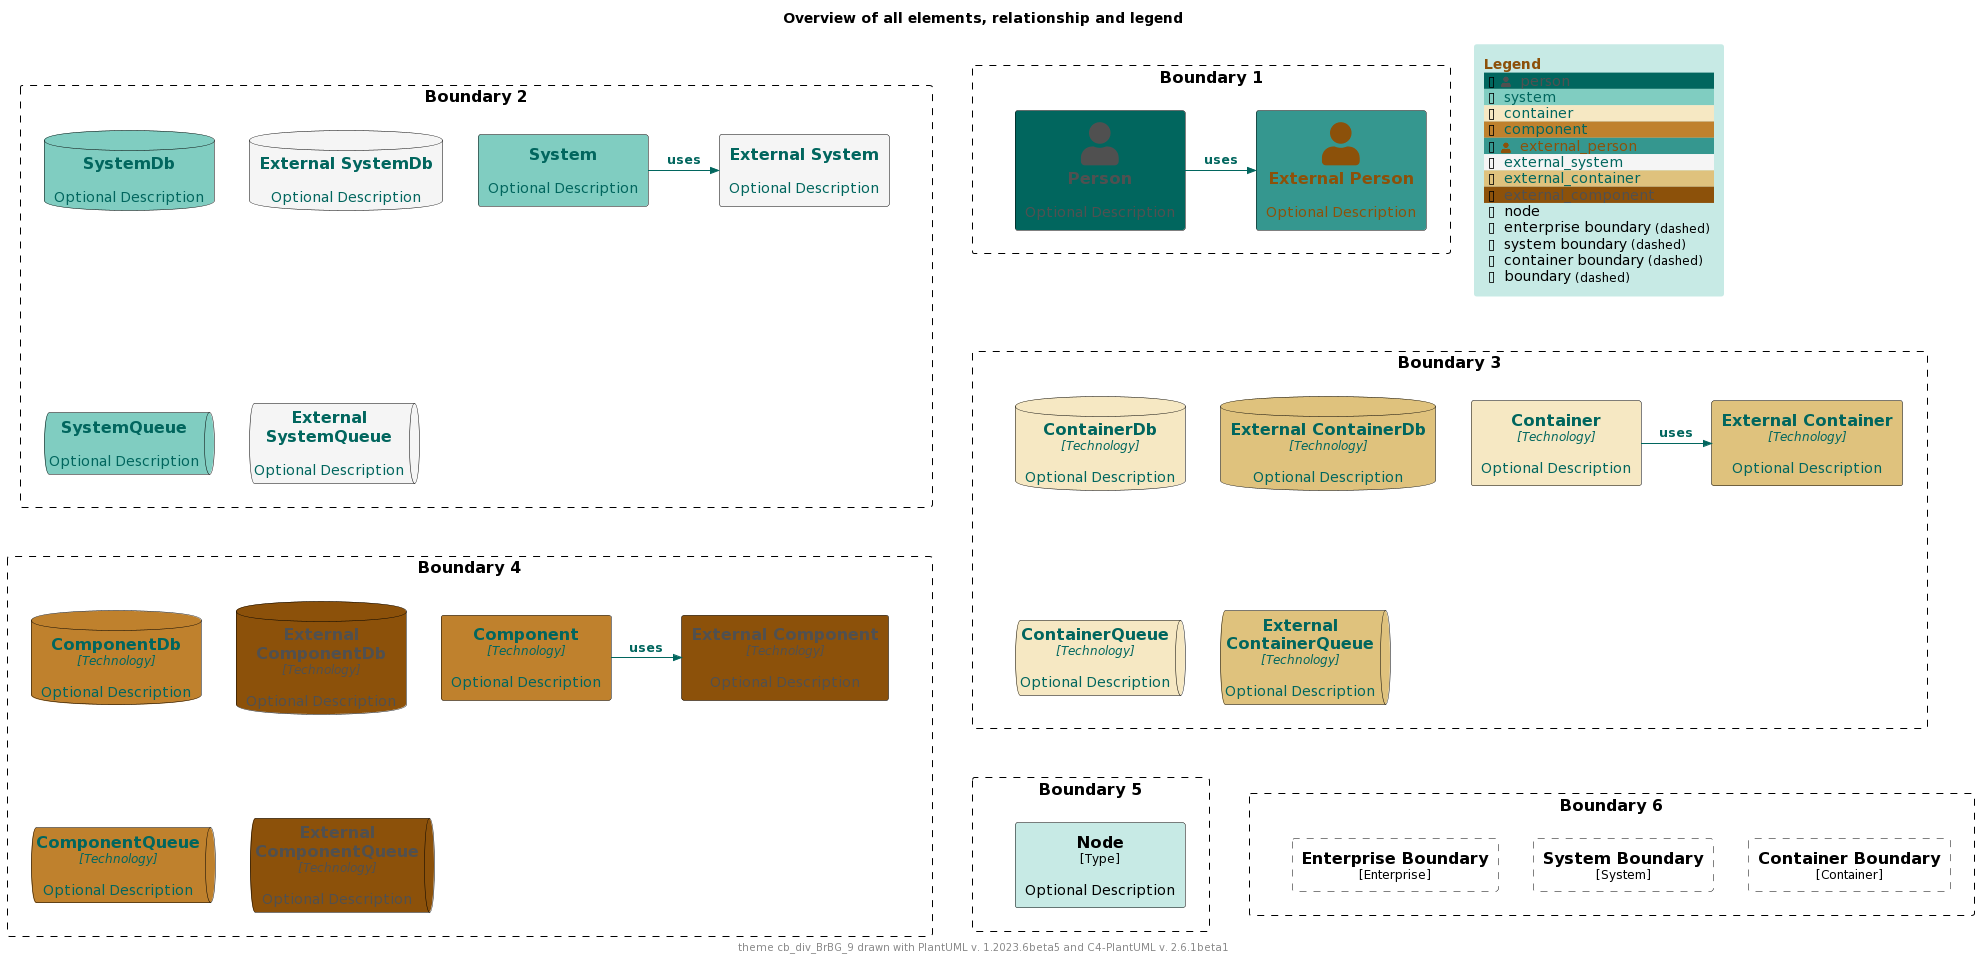

The diagram above was rendered by PlantUML. Its source (embedded in the PNG):
@startuml
'Theme: "puml-theme-cb_div_BrBG_9.puml"
'Theme colors
' Metadata
' Created: 2023-05-02 04:49:35.260221+00:00
!$THEME = "cb_div_BrBG_9"

!function $textcolor($bgColor)
!if $bgcolor == $COLOR_INDEX_4 || $bgcolor == $COLOR_INDEX_5
!return $COLOR_TEXT_FALLBACK_COLOR
!elseif $bgColor == $COLOR_INDEX_8
!return $COLOR_TEXT_FALLBACK_COLOR
!elseif $bgColor == $COLOR_INDEX_0
!return $COLOR_TEXT_FALLBACK_COLOR
!elseif %is_light($bgColor)
!return $COLOR_TEXT_DARK
!else
!return $COLOR_TEXT_LIGHT
!endif
!endfunction

!$COLOR_INDEX_0="#8C510A"
!$COLOR_INDEX_1="#BF812D"
!$COLOR_INDEX_2="#DFC27D"
!$COLOR_INDEX_3="#F6E8C3"
!$COLOR_INDEX_4="#F5F5F5"
!$COLOR_INDEX_5="#C7EAE5"
!$COLOR_INDEX_6="#80CDC1"
!$COLOR_INDEX_7="#35978F"
!$COLOR_INDEX_8="#01665E"
!$COLOR_BORDER_COLOR="#000000"

!$COLOR_TEXT_LIGHT=$COLOR_INDEX_0
!$COLOR_TEXT_DARK=$COLOR_INDEX_8
!$COLOR_TEXT_NEUTRAL=$textcolor($COLOR_INDEX_4)
!$COLOR_REL_COLOR=$textcolor($COLOR_INDEX_0)

!$COLOR_TEXT_FALLBACK_COLOR ?= "#505050"



' stereotype and technology font size
!$STEREOTYPE_FONT_SIZE ?= 12
!$TECHN_FONT_SIZE ?= 12

' default text color of all elements
!$ELEMENT_FONT_COLOR ?= $COLOR_TEXT_NEUTRAL

' arrow related colors and text size
!$ARROW_COLOR ?= $COLOR_TEXT_NEUTRAL
!$ARROW_FONT_COLOR ?= $COLOR_TEXT_NEUTRAL
!$ARROW_FONT_SIZE ?= 12

' (default) boundary related colors and style
!$BOUNDARY_COLOR ?= $COLOR_BORDER_COLOR
!$BOUNDARY_BG_COLOR ?= "transparent"
!$BOUNDARY_BORDER_STYLE ?= "dashed"

' person related colors
!$PERSON_FONT_COLOR ?= $textcolor($COLOR_INDEX_8)
!$PERSON_BG_COLOR ?= $COLOR_INDEX_8
!$PERSON_BORDER_COLOR ?= $COLOR_BORDER_COLOR

' external person related colors
!$EXTERNAL_PERSON_FONT_COLOR ?= $textcolor($COLOR_INDEX_7)
!$EXTERNAL_PERSON_BG_COLOR ?= $COLOR_INDEX_7
!$EXTERNAL_PERSON_BORDER_COLOR ?= $COLOR_BORDER_COLOR

' system related colors
!$SYSTEM_FONT_COLOR ?= $textcolor($COLOR_INDEX_6)
!$SYSTEM_BG_COLOR ?= $COLOR_INDEX_6
!$SYSTEM_BORDER_COLOR ?= $COLOR_BORDER_COLOR

' external system related colors
!$EXTERNAL_SYSTEM_FONT_COLOR ?= $textcolor($COLOR_INDEX_4)
!$EXTERNAL_SYSTEM_BG_COLOR ?= $COLOR_INDEX_4
!$EXTERNAL_SYSTEM_BORDER_COLOR ?= $COLOR_BORDER_COLOR

' system boundary related colors and style
!$SYSTEM_BOUNDARY_COLOR ?= $BOUNDARY_COLOR
!$SYSTEM_BOUNDARY_BG_COLOR ?= $BOUNDARY_BG_COLOR
!$SYSTEM_BOUNDARY_BORDER_STYLE ?= $BOUNDARY_BORDER_STYLE

' enterprise boundary related colors and style
!$ENTERPRISE_BOUNDARY_COLOR ?= $BOUNDARY_COLOR
!$ENTERPRISE_BOUNDARY_BG_COLOR ?= $BOUNDARY_BG_COLOR
!$ENTERPRISE_BOUNDARY_BORDER_STYLE ?= $BOUNDARY_BORDER_STYLE

' container related colors
!$CONTAINER_FONT_COLOR ?= $COLOR_TEXT_DARK
!$CONTAINER_BG_COLOR ?= $COLOR_INDEX_3
!$CONTAINER_BORDER_COLOR ?= $COLOR_BORDER_COLOR

' external container related colors
!$EXTERNAL_CONTAINER_FONT_COLOR ?= $textcolor($COLOR_INDEX_2)
!$EXTERNAL_CONTAINER_BG_COLOR ?= $COLOR_INDEX_2
!$EXTERNAL_CONTAINER_BORDER_COLOR ?= $COLOR_BORDER_COLOR

' container boundary related colors and style
!$CONTAINER_BOUNDARY_COLOR ?= $BOUNDARY_COLOR
!$CONTAINER_BOUNDARY_BG_COLOR ?= $BOUNDARY_BG_COLOR
!$CONTAINER_BOUNDARY_BORDER_STYLE ?= $BOUNDARY_BORDER_STYLE

' component related colors
!$COMPONENT_FONT_COLOR ?= $COLOR_TEXT_DARK
!$COMPONENT_BG_COLOR ?= $COLOR_INDEX_1
!$COMPONENT_BORDER_COLOR ?= $COLOR_BORDER_COLOR

' external component related colors
!$EXTERNAL_COMPONENT_FONT_COLOR ?= $textcolor($COLOR_INDEX_0)
!$EXTERNAL_COMPONENT_BG_COLOR ?= $COLOR_INDEX_0
!$EXTERNAL_COMPONENT_BORDER_COLOR ?= $COLOR_BORDER_COLOR

' node related colors
!$NODE_FONT_COLOR ?= "#000000"
!$NODE_BG_COLOR ?= $COLOR_INDEX_5
!$NODE_BORDER_COLOR ?= $COLOR_BORDER_COLOR

' legend colors and sizes
!$LEGEND_TITLE_COLOR ?= $COLOR_INDEX_0
!$LEGEND_FONT_COLOR ?= $textcolor($COLOR_INDEX_5)
!$LEGEND_BG_COLOR ?= $COLOR_INDEX_5
!$LEGEND_BORDER_COLOR ?= $COLOR_INDEX_5
!$LEGEND_DARK_COLOR ?= $COLOR_TEXT_DARK
!$LEGEND_LIGHT_COLOR ?= $COLOR_TEXT_LIGHT

!$LEGEND_DETAILS_SMALL_SIZE ?= 8
!$LEGEND_DETAILS_NORMAL_SIZE ?= 12

' legend related texts
!$LEGEND_SHADOW_TEXT ?= "shadow"
!$LEGEND_NO_SHADOW_TEXT ?= "no shadow"
!$LEGEND_NO_FONT_BG_TEXT ?= "last text and back color"
!$LEGEND_NO_FONT_TEXT ?= "last text color"
!$LEGEND_NO_BG_TEXT ?= "last back color"
!$LEGEND_NO_LINE_TEXT ?= "last line color"
!$LEGEND_ROUNDED_BOX ?= "rounded box"
!$LEGEND_EIGHT_SIDED ?= "eight sided"
!$LEGEND_DOTTED_LINE ?= "dotted"
!$LEGEND_DASHED_LINE ?= "dashed"
!$LEGEND_BOLD_LINE ?= "bold"
!$LEGEND_BOUNDARY ?= "boundary"
!$LEGEND_DASHED_BOUNDARY ?= "dashed"
' transparent is ignored, produces smaller legends
' !$LEGEND_DASHED_TRANSPARENT_BOUNDARY ?= "dashed, transparent"
!$LEGEND_DASHED_TRANSPARENT_BOUNDARY ?= "dashed"

' sketch related colors, font and texts
!$SKETCH_BG_COLOR ?= "transparent"
!$SKETCH_FONT_COLOR ?= $textcolor($COLOR_INDEX_8)
!$SKETCH_WARNING_COLOR ?= $COLOR_INDEX_8

!$SKETCH_FONT_NAME ?= "Gochi Hand"

!$SKETCH_FOOTER_WARNING ?= "Warning:"
!$SKETCH_FOOTER_TEXT ?= "Created for discussion, needs to be validated"

' size of rectangle shape corner markers
!$ROUNDED_BOX_SIZE ?= 25
!$EIGHT_SIDED_SIZE ?= 18

' Elements
!include https://raw.githubusercontent.com/plantuml-stdlib/C4-PlantUML/master/percy/TestAllElementsWithLegend.puml
@enduml